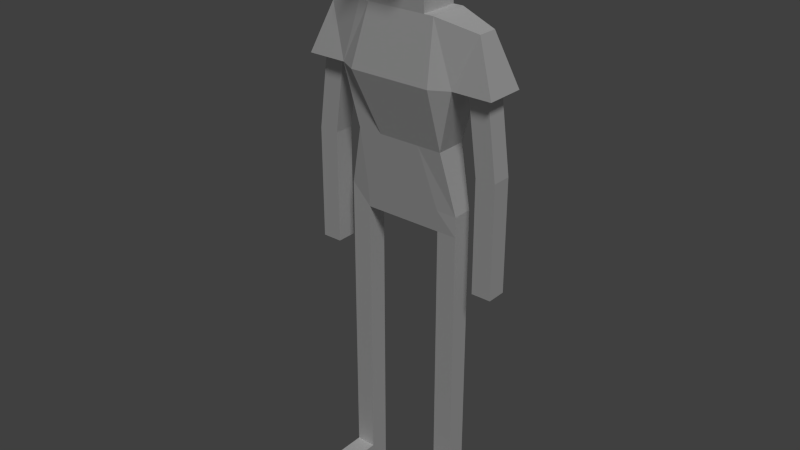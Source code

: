 # Source: Female_Player.blend  (saved by Blender 2.76.0; exported with 4.5.12 LTS)
import bpy
from mathutils import Matrix  # noqa: F401  (used for matrix-valued properties, if any)

bpy.ops.wm.read_factory_settings(use_empty=True)
scene = bpy.context.scene
scene.name = 'Scene'

# ---- collections
col_collection_1 = bpy.data.collections.new('Collection 1'); scene.collection.children.link(col_collection_1)

# ---- materials (node trees are filled in below, after node groups)
mat_player_material = bpy.data.materials.new('Player Material')
mat_player_material.alpha_threshold = 0.0
mat_player_material.use_transparent_shadow = False
mat_player_material.roughness = 0.5

# ---- material node trees

# ---- world
world_world = bpy.data.worlds.new('World'); scene.world = world_world
world_world.color = (0.05088, 0.05088, 0.05088)
world_world.use_sun_shadow = False
world_world.sun_shadow_jitter_overblur = 0.0
world_world.cycles.sampling_method = 'MANUAL'
world_world.cycles.sample_map_resolution = 256

# ---- lights
light_lamp = bpy.data.lights.new('Lamp', 'SUN')
light_lamp.transmission_factor = 0.0
light_lamp.cutoff_distance = 30.0
light_lamp.angle = 0.1993
light_lamp.energy = 1.0
light_lamp.shadow_buffer_clip_start = 1.001
light_lamp.shadow_soft_size = 0.1
light_lamp.shadow_cascade_max_distance = 1000.0
light_lamp.cycles.use_multiple_importance_sampling = False

# ---- meshes
me_player_001 = bpy.data.meshes.new('Player.001')
me_player_001.from_pydata([(0.6, -0.1, -1.0), (0.4, -0.2, 1.0), (0.6, 0.1, -1.0), (0.4, 0.2, 1.0), (0.3, -0.2, 1.0), (0.2, -0.1, 1.9), (0.3, 0.2, 1.0), (0.2, 0.1, 1.9), (1.0, -0.2, 0.4), (0.8, -0.1, 0.9), (1.0, 0.2, 0.4), (0.8, 0.1, 0.9), (-0.3, -0.5, 1.58), (-0.3, -0.5, 1.6), (0.3, -0.2, 1.58), (0.3, -0.2, 1.6), (0.4, -0.1, -4.0), (0.4, -0.1, -1.0), (0.4, 0.1, -4.0), (0.4, 0.1, -1.0), (0.6, -0.1, -4.0), (0.6, 0.1, -4.0), (0.6, 0.2, 0.4), (0.6, -0.2, 0.4), (0.8, -0.1, -1.5), (0.7, -0.1, 0.4), (0.8, 0.1, -1.5), (0.7, 0.1, 0.4), (1.0, -0.1, -1.5), (0.9, -0.1, 0.4), (1.0, 0.1, -1.5), (0.9, 0.1, 0.4), (0.4, -0.1, -2.5), (0.4, 0.1, -2.5), (0.6, 0.1, -2.5), (0.6, -0.1, -2.5), (0.4, 0.1, -3.8), (0.6, 0.1, -3.8), (0.6, -0.1, -3.8), (0.4, -0.1, -3.8), (0.6, -0.5, -3.8), (0.6, -0.5, -4.0), (0.4, -0.5, -4.0), (0.4, -0.5, -3.8), (0.3, 0.2, 1.6), (-0.6, -0.1, -1.0), (-0.4, -0.2, 1.0), (-0.6, 0.1, -1.0), (-0.4, 0.2, 1.0), (-0.3, -0.2, 1.0), (-0.2, -0.1, 1.9), (-0.3, 0.2, 1.0), (-0.2, 0.1, 1.9), (-1.0, -0.2, 0.4), (-0.8, -0.1, 0.9), (-1.0, 0.2, 0.4), (-0.8, 0.1, 0.9), (0.3, -0.5, 1.58), (0.3, -0.5, 1.6), (-0.3, -0.2, 1.58), (-0.3, -0.2, 1.6), (-0.4, -0.1, -4.0), (-0.4, -0.1, -1.0), (-0.4, 0.1, -4.0), (-0.4, 0.1, -1.0), (-0.6, -0.1, -4.0), (-0.6, 0.1, -4.0), (-0.6, 0.2, 0.4), (-0.6, -0.2, 0.4), (-0.8, -0.1, -1.5), (-0.7, -0.1, 0.4), (-0.8, 0.1, -1.5), (-0.7, 0.1, 0.4), (-1.0, -0.1, -1.5), (-0.9, -0.1, 0.4), (-1.0, 0.1, -1.5), (-0.9, 0.1, 0.4), (-0.4, -0.1, -2.5), (-0.4, 0.1, -2.5), (-0.6, 0.1, -2.5), (-0.6, -0.1, -2.5), (-0.4, 0.1, -3.8), (-0.6, 0.1, -3.8), (-0.6, -0.1, -3.8), (-0.4, -0.1, -3.8), (-0.6, -0.5, -3.8), (-0.6, -0.5, -4.0), (-0.4, -0.5, -4.0), (-0.4, -0.5, -3.8), (-0.3, 0.2, 1.6), (0.3, 0.2, 1.58), (-0.3, 0.2, 1.58), (0.42, -0.3, 0.4), (0.42, 0.2, 0.4), (-0.42, -0.3, 0.4), (-0.42, 0.2, 0.4), (-0.8, -0.1, -0.36), (-0.8, 0.1, -0.36), (-1.0, 0.1, -0.36), (-1.0, -0.1, -0.36), (0.8, -0.1, -0.36), (0.8, 0.1, -0.36), (1.0, 0.1, -0.36), (1.0, -0.1, -0.36), (0.6, 0.1, -0.8), (0.6, -0.1, -0.8), (-0.6, 0.1, -0.8), (-0.6, -0.1, -0.8), (-0.4031, 0.2154, -0.785), (0.4031, -0.1154, -0.785), (0.4031, 0.2154, -0.785), (-0.4031, -0.1154, -0.785), (-0.2114, 0.1571, -0.2005), (0.2114, -0.1571, -0.2005), (0.2114, 0.1571, -0.2005), (-0.2114, -0.1571, -0.2005), (0.4571, 0.1571, -0.2005), (0.4571, -0.1571, -0.2005), (-0.4571, 0.1571, -0.2005), (-0.4571, -0.1571, -0.2005)], [], [(112, 118, 67, 95), (104, 105, 0, 2), (11, 9, 8, 10), (60, 59, 12, 13), (15, 60, 13, 58), (39, 36, 18, 16), (36, 37, 21, 18), (37, 38, 20, 21), (20, 38, 40, 41), (16, 18, 21, 20), (100, 101, 26, 24), (101, 102, 30, 26), (102, 103, 28, 30), (103, 100, 24, 28), (24, 26, 30, 28), (17, 19, 33, 32), (3, 11, 10, 22), (9, 1, 23, 8), (23, 22, 10, 8), (9, 11, 3, 1), (0, 17, 32, 35), (2, 0, 35, 34), (19, 2, 34, 33), (35, 32, 39, 38), (34, 35, 38, 37), (33, 34, 37, 36), (32, 33, 36, 39), (40, 43, 42, 41), (38, 39, 43, 40), (39, 16, 42, 43), (16, 20, 41, 42), (44, 90, 91, 89), (44, 89, 52, 7), (7, 5, 15, 44), (57, 58, 13, 12), (106, 47, 45, 107), (56, 55, 53, 54), (6, 51, 91, 90), (84, 61, 63, 81), (81, 63, 66, 82), (82, 66, 65, 83), (65, 86, 85, 83), (61, 65, 66, 63), (96, 69, 71, 97), (97, 71, 75, 98), (98, 75, 73, 99), (99, 73, 69, 96), (69, 73, 75, 71), (62, 77, 78, 64), (48, 67, 55, 56), (54, 53, 68, 46), (68, 53, 55, 67), (54, 46, 48, 56), (45, 80, 77, 62), (47, 79, 80, 45), (64, 78, 79, 47), (80, 83, 84, 77), (79, 82, 83, 80), (78, 81, 82, 79), (77, 84, 81, 78), (85, 86, 87, 88), (83, 85, 88, 84), (84, 88, 87, 61), (61, 87, 86, 65), (60, 15, 5, 50), (52, 89, 60, 50), (64, 19, 17, 62), (59, 14, 57, 12), (90, 14, 4, 6), (91, 51, 49, 59), (89, 91, 59, 60), (44, 15, 14, 90), (114, 112, 95, 93), (116, 114, 93, 22), (111, 62, 17, 109), (109, 17, 0, 105), (50, 5, 7, 52), (1, 3, 6, 4), (3, 22, 93, 6), (1, 4, 92, 23), (6, 93, 95, 51), (14, 15, 58, 57), (49, 46, 68, 94), (51, 95, 67, 48), (49, 51, 48, 46), (107, 45, 62, 111), (74, 99, 96, 70), (76, 98, 99, 74), (72, 97, 98, 76), (70, 96, 97, 72), (29, 25, 100, 103), (31, 29, 103, 102), (27, 31, 102, 101), (25, 27, 101, 100), (59, 49, 4, 14), (94, 92, 4, 49), (119, 107, 111, 115), (113, 109, 105, 117), (115, 111, 109, 113), (2, 19, 110, 104), (19, 64, 108, 110), (118, 106, 107, 119), (116, 117, 105, 104), (64, 47, 106, 108), (22, 23, 117, 116), (67, 118, 119, 68), (94, 115, 113, 92), (92, 113, 117, 23), (68, 119, 115, 94), (104, 110, 114, 116), (110, 108, 112, 114), (108, 106, 118, 112)])
_uv = me_player_001.uv_layers.new(name='UVMap')
_uv.uv.foreach_set('vector', [0.5701, 0.2879, 0.5701, 0.3319, 0.4643, 0.3395, 0.4643, 0.2894, 0.6279, 0.4671, 0.5867, 0.4671, 0.5894, 0.4288, 0.6251, 0.4288, 0.5894, 0.8214, 0.6251, 0.8214, 0.643, 0.9111, 0.5715, 0.9111, 0.2858, 0.536, 0.2858, 0.5324, 0.3394, 0.5324, 0.3394, 0.536, 0.9821, 0.8754, 0.9821, 0.9826, 0.9286, 0.9826, 0.9286, 0.8754, 0.03572, 0.4645, 2.661e-09, 0.4645, 0.0, 0.4288, 0.03572, 0.4288, 0.5001, 0.4645, 0.4644, 0.4645, 0.4644, 0.4288, 0.5001, 0.4288, 0.2143, 0.4645, 0.1786, 0.4645, 0.1786, 0.4288, 0.2143, 0.4288, 0.1786, 0.4288, 0.1786, 0.4645, 0.1072, 0.4645, 0.1072, 0.4288, 0.9643, 0.1787, 0.9643, 0.1429, 1.0, 0.1429, 1.0, 0.1787, 0.3572, 0.7257, 0.3929, 0.7257, 0.3929, 0.9293, 0.3572, 0.9293, 0.8214, 0.6717, 0.8571, 0.6717, 0.8571, 0.8753, 0.8214, 0.8753, 0.9643, 0.7396, 0.9286, 0.7396, 0.9286, 0.536, 0.9643, 0.536, 0.7857, 0.6717, 0.8214, 0.6717, 0.8214, 0.8753, 0.7857, 0.8753, 0.5358, 0.9648, 0.5001, 0.9648, 0.5001, 0.929, 0.5358, 0.929, 0.03572, 0.9647, 3.992e-08, 0.9647, 1.996e-08, 0.6967, 0.03572, 0.6967, 0.3571, 0.1251, 0.3749, 0.01787, 0.4643, 0.0, 0.4643, 0.08933, 0.01777, 0.4109, 2.129e-08, 0.3037, 0.1072, 0.3395, 0.1072, 0.4288, 0.9286, 0.9647, 0.8571, 0.9647, 0.8571, 0.8753, 0.9286, 0.8753, 0.7678, 0.9285, 0.7321, 0.9285, 0.7142, 0.8213, 0.7857, 0.8213, 0.5358, 0.4288, 0.5715, 0.4288, 0.5715, 0.6968, 0.5358, 0.6968, 0.2143, 0.9647, 0.1786, 0.9647, 0.1786, 0.6967, 0.2143, 0.6967, 0.5001, 0.9648, 0.4644, 0.9648, 0.4644, 0.6968, 0.5001, 0.6968, 0.5358, 0.6968, 0.5715, 0.6968, 0.5715, 0.929, 0.5358, 0.929, 0.2143, 0.6967, 0.1786, 0.6967, 0.1786, 0.4645, 0.2143, 0.4645, 0.5001, 0.6968, 0.4644, 0.6968, 0.4644, 0.4645, 0.5001, 0.4645, 0.03572, 0.6967, 1.996e-08, 0.6967, 2.661e-09, 0.4645, 0.03572, 0.4645, 0.3215, 0.9293, 0.3572, 0.9293, 0.3572, 0.965, 0.3215, 0.965, 0.6073, 0.9111, 0.643, 0.9111, 0.643, 0.9826, 0.6073, 0.9826, 0.03572, 0.4645, 0.03572, 0.4288, 0.1072, 0.4288, 0.1072, 0.4645, 0.9643, 0.1787, 1.0, 0.1787, 1.0, 0.2501, 0.9643, 0.2501, 0.3215, 0.6436, 0.3215, 0.6472, 0.2143, 0.6472, 0.2143, 0.6436, 0.3215, 0.6436, 0.2143, 0.6436, 0.2322, 0.5899, 0.3036, 0.5899, 0.3572, 0.4288, 0.3929, 0.4288, 0.4108, 0.4827, 0.3394, 0.4827, 0.6787, 0.4288, 0.6823, 0.4288, 0.6823, 0.536, 0.6787, 0.536, 0.7293, 0.5742, 0.7321, 0.5359, 0.7678, 0.5359, 0.7706, 0.5742, 0.2322, 0.9476, 0.2143, 0.858, 0.2858, 0.858, 0.2679, 0.9476, 0.3215, 0.7508, 0.2143, 0.7508, 0.2143, 0.6472, 0.3215, 0.6472, 0.75, 0.5002, 0.75, 0.5359, 0.7142, 0.5359, 0.7142, 0.5002, 0.9643, 0.5002, 0.9643, 0.536, 0.9286, 0.536, 0.9286, 0.5002, 0.8214, 0.03573, 0.8214, 0.0, 0.8571, 0.0, 0.8571, 0.03573, 0.8571, 0.0, 0.9286, 0.0, 0.9286, 0.03573, 0.8571, 0.03573, 0.3215, 0.8937, 0.2858, 0.8937, 0.2858, 0.858, 0.3215, 0.858, 0.3929, 0.7935, 0.3929, 0.5899, 0.4287, 0.5899, 0.4287, 0.7935, 0.8571, 0.7395, 0.8571, 0.5359, 0.8928, 0.5359, 0.8928, 0.7395, 0.3572, 0.7257, 0.3572, 0.9293, 0.3215, 0.9293, 0.3215, 0.7257, 0.6787, 0.5646, 0.6787, 0.7682, 0.643, 0.7682, 0.643, 0.5646, 0.7857, 0.9285, 0.7857, 0.9643, 0.75, 0.9643, 0.75, 0.9285, 0.75, 0.0, 0.75, 0.2679, 0.7142, 0.2679, 0.7142, 0.0, 0.3571, 0.3037, 0.4643, 0.3395, 0.4643, 0.4288, 0.3749, 0.4109, 0.01777, 0.01787, 0.1072, 0.0, 0.1072, 0.08933, 0.0, 0.1251, 0.8571, 0.8753, 0.8571, 0.9647, 0.7857, 0.9647, 0.7857, 0.8753, 0.5894, 0.8214, 0.5715, 0.7142, 0.643, 0.7142, 0.6251, 0.8214, 0.5358, 0.4288, 0.5358, 0.6968, 0.5001, 0.6968, 0.5001, 0.4288, 0.8214, 0.5359, 0.8214, 0.2679, 0.8571, 0.2679, 0.8571, 0.5359, 0.9643, 0.0, 0.9643, 0.268, 0.9286, 0.268, 0.9286, 0.0, 0.5358, 0.6968, 0.5358, 0.929, 0.5001, 0.929, 0.5001, 0.6968, 0.8214, 0.2679, 0.8214, 0.03573, 0.8571, 0.03573, 0.8571, 0.2679, 0.9643, 0.268, 0.9643, 0.5002, 0.9286, 0.5002, 0.9286, 0.268, 0.75, 0.2679, 0.75, 0.5002, 0.7142, 0.5002, 0.7142, 0.2679, 0.5715, 0.929, 0.5715, 0.9648, 0.5358, 0.9648, 0.5358, 0.929, 0.5715, 0.9826, 0.5715, 0.9111, 0.6073, 0.9111, 0.6073, 0.9826, 0.75, 0.5002, 0.8214, 0.5002, 0.8214, 0.5359, 0.75, 0.5359, 0.3215, 0.8937, 0.3215, 0.9652, 0.2858, 0.9652, 0.2858, 0.8937, 0.6967, 0.7682, 0.6967, 0.8754, 0.643, 0.8576, 0.643, 0.7861, 0.2322, 0.5899, 0.2143, 0.536, 0.2858, 0.536, 0.2679, 0.5899, 0.9643, 0.1429, 0.9643, 0.0, 1.0, 0.0, 1.0, 0.1429, 0.643, 0.9826, 0.643, 0.8754, 0.6966, 0.8754, 0.6966, 0.9826, 0.3394, 0.4863, 0.4108, 0.4863, 0.4108, 0.5899, 0.3394, 0.5899, 0.2143, 0.5324, 0.2143, 0.4288, 0.2858, 0.4288, 0.2858, 0.5324, 0.2143, 0.536, 0.2143, 0.5324, 0.2858, 0.5324, 0.2858, 0.536, 0.3394, 0.4827, 0.4108, 0.4827, 0.4108, 0.4863, 0.3394, 0.4863, 0.5701, 0.1409, 0.5701, 0.2879, 0.4643, 0.2894, 0.4643, 0.1394, 0.5701, 0.09689, 0.5701, 0.1409, 0.4643, 0.1394, 0.4643, 0.08933, 0.3187, 0.1424, 0.3571, 0.1429, 0.3571, 0.2859, 0.3187, 0.2864, 0.3187, 0.2864, 0.3571, 0.2859, 0.3571, 0.3216, 0.3187, 0.3243, 0.7142, 1.0, 0.7142, 0.9285, 0.75, 0.9285, 0.75, 1.0, 0.7857, 0.8213, 0.7142, 0.8213, 0.7142, 0.7856, 0.7857, 0.7856, 0.3571, 0.1251, 0.4643, 0.08933, 0.4643, 0.1394, 0.3571, 0.1608, 2.129e-08, 0.3037, 1.065e-08, 0.268, 0.1072, 0.2894, 0.1072, 0.3395, 0.3571, 0.1608, 0.4643, 0.1394, 0.4643, 0.2894, 0.3571, 0.268, 0.4108, 0.4863, 0.4108, 0.4827, 0.4644, 0.4827, 0.4644, 0.4863, 1.065e-08, 0.1608, 0.0, 0.1251, 0.1072, 0.08933, 0.1072, 0.1394, 0.3571, 0.268, 0.4643, 0.2894, 0.4643, 0.3395, 0.3571, 0.3037, 0.5715, 0.6785, 0.643, 0.6785, 0.643, 0.7142, 0.5715, 0.7142, 0.3187, 0.1045, 0.3571, 0.1072, 0.3571, 0.1429, 0.3187, 0.1424, 0.6787, 0.4288, 0.6787, 0.5646, 0.643, 0.5646, 0.643, 0.4288, 0.3572, 0.5899, 0.3572, 0.7257, 0.3215, 0.7257, 0.3215, 0.5899, 0.8571, 0.8753, 0.8571, 0.7395, 0.8928, 0.7395, 0.8928, 0.8753, 0.3929, 0.9293, 0.3929, 0.7935, 0.4287, 0.7935, 0.4287, 0.9293, 0.7857, 0.5359, 0.8214, 0.5359, 0.8214, 0.6717, 0.7857, 0.6717, 0.9643, 0.8754, 0.9286, 0.8754, 0.9286, 0.7396, 0.9643, 0.7396, 0.8214, 0.5359, 0.8571, 0.5359, 0.8571, 0.6717, 0.8214, 0.6717, 0.3572, 0.5899, 0.3929, 0.5899, 0.3929, 0.7257, 0.3572, 0.7257, 0.3179, 0.858, 0.2143, 0.858, 0.2143, 0.7508, 0.3179, 0.7508, 0.1072, 0.1394, 0.1072, 0.2894, 1.065e-08, 0.268, 1.065e-08, 0.1608, 0.2129, 0.09689, 0.3187, 0.1045, 0.3187, 0.1424, 0.2129, 0.1409, 0.2129, 0.2879, 0.3187, 0.2864, 0.3187, 0.3243, 0.2129, 0.3319, 0.2129, 0.1409, 0.3187, 0.1424, 0.3187, 0.2864, 0.2129, 0.2879, 0.7142, 0.1072, 0.7142, 0.1429, 0.6758, 0.1424, 0.6758, 0.1045, 0.7142, 0.1429, 0.7142, 0.2859, 0.6758, 0.2864, 0.6758, 0.1424, 0.7218, 0.6799, 0.7293, 0.5742, 0.7706, 0.5742, 0.7781, 0.6799, 0.6354, 0.5728, 0.5791, 0.5728, 0.5867, 0.4671, 0.6279, 0.4671, 0.7142, 0.2859, 0.7142, 0.3216, 0.6758, 0.3243, 0.6758, 0.2864, 0.643, 0.6785, 0.5715, 0.6785, 0.5791, 0.5728, 0.6354, 0.5728, 0.7142, 0.7856, 0.7218, 0.6799, 0.7781, 0.6799, 0.7857, 0.7856, 0.1072, 0.1394, 0.2129, 0.1409, 0.2129, 0.2879, 0.1072, 0.2894, 0.1072, 0.2894, 0.2129, 0.2879, 0.2129, 0.3319, 0.1072, 0.3395, 0.1072, 0.08933, 0.2129, 0.09689, 0.2129, 0.1409, 0.1072, 0.1394, 0.6758, 0.1045, 0.6758, 0.1424, 0.5701, 0.1409, 0.5701, 0.09689, 0.6758, 0.1424, 0.6758, 0.2864, 0.5701, 0.2879, 0.5701, 0.1409, 0.6758, 0.2864, 0.6758, 0.3243, 0.5701, 0.3319, 0.5701, 0.2879])
me_player_001.materials.append(mat_player_material)
me_player_001.use_remesh_preserve_volume = False
me_player_001.use_remesh_preserve_attributes = False
me_player_001.use_mirror_vertex_groups = False
me_player_001.update()

# ---- objects
ob_player_female = bpy.data.objects.new('Player.Female', me_player_001)
ob_lamp = bpy.data.objects.new('Lamp', light_lamp)

# ---- transforms, parenting, visibility, modifiers, constraints
ob_player_female.location = (0.0, 0.0, 4.0)
ob_player_female.lineart.crease_threshold = 0.0
ob_lamp.location = (6.0, -6.0, 6.0)
ob_lamp.rotation_euler = (0.6503, 0.05522, 0.7319)
ob_lamp.lock_rotations_4d = False
ob_lamp.empty_display_type = 'ARROWS'
ob_lamp.color = (0.0, 0.0, 0.0, 0.0)
ob_lamp.hide_viewport = True
ob_lamp.lineart.crease_threshold = 0.0
_c = ob_lamp.constraints.new('TRACK_TO'); _c.name = 'AutoTrack'

# ---- collection membership
col_collection_1.objects.link(ob_player_female)
col_collection_1.objects.link(ob_lamp)

# ---- scene / render settings (as saved in the file)
scene.frame_start = 1; scene.frame_end = 250; scene.frame_set(0)
scene.render.engine = 'BLENDER_EEVEE_NEXT'
scene.render.resolution_percentage = 50
scene.render.dither_intensity = 0.0
scene.cycles.use_denoising = False
scene.cycles.samples = 10
scene.cycles.sampling_pattern = 'TABULATED_SOBOL'
scene.cycles.light_sampling_threshold = 0.0
scene.cycles.use_adaptive_sampling = False
scene.cycles.use_light_tree = False
scene.cycles.blur_glossy = 0.0
scene.cycles.pixel_filter_type = 'GAUSSIAN'
scene.cycles.sample_clamp_indirect = 0.0
scene.view_settings.view_transform = 'Standard'
bpy.context.view_layer.update()

# ---- added for rendering (the .blend has no active camera): camera
cam_auto = bpy.data.cameras.new('AutoCamera')
cam_auto.lens = 50.0
cam_auto.sensor_width = 36.0
cam_auto.clip_end = 1000.0
ob_auto_camera = bpy.data.objects.new('AutoCamera', cam_auto)
scene.collection.objects.link(ob_auto_camera)
ob_auto_camera.location = (5.80181, -7.10449, 7.59145)
ob_auto_camera.rotation_euler = (1.09748, -7.21219e-08, 0.694738)
scene.camera = ob_auto_camera
bpy.context.view_layer.update()
